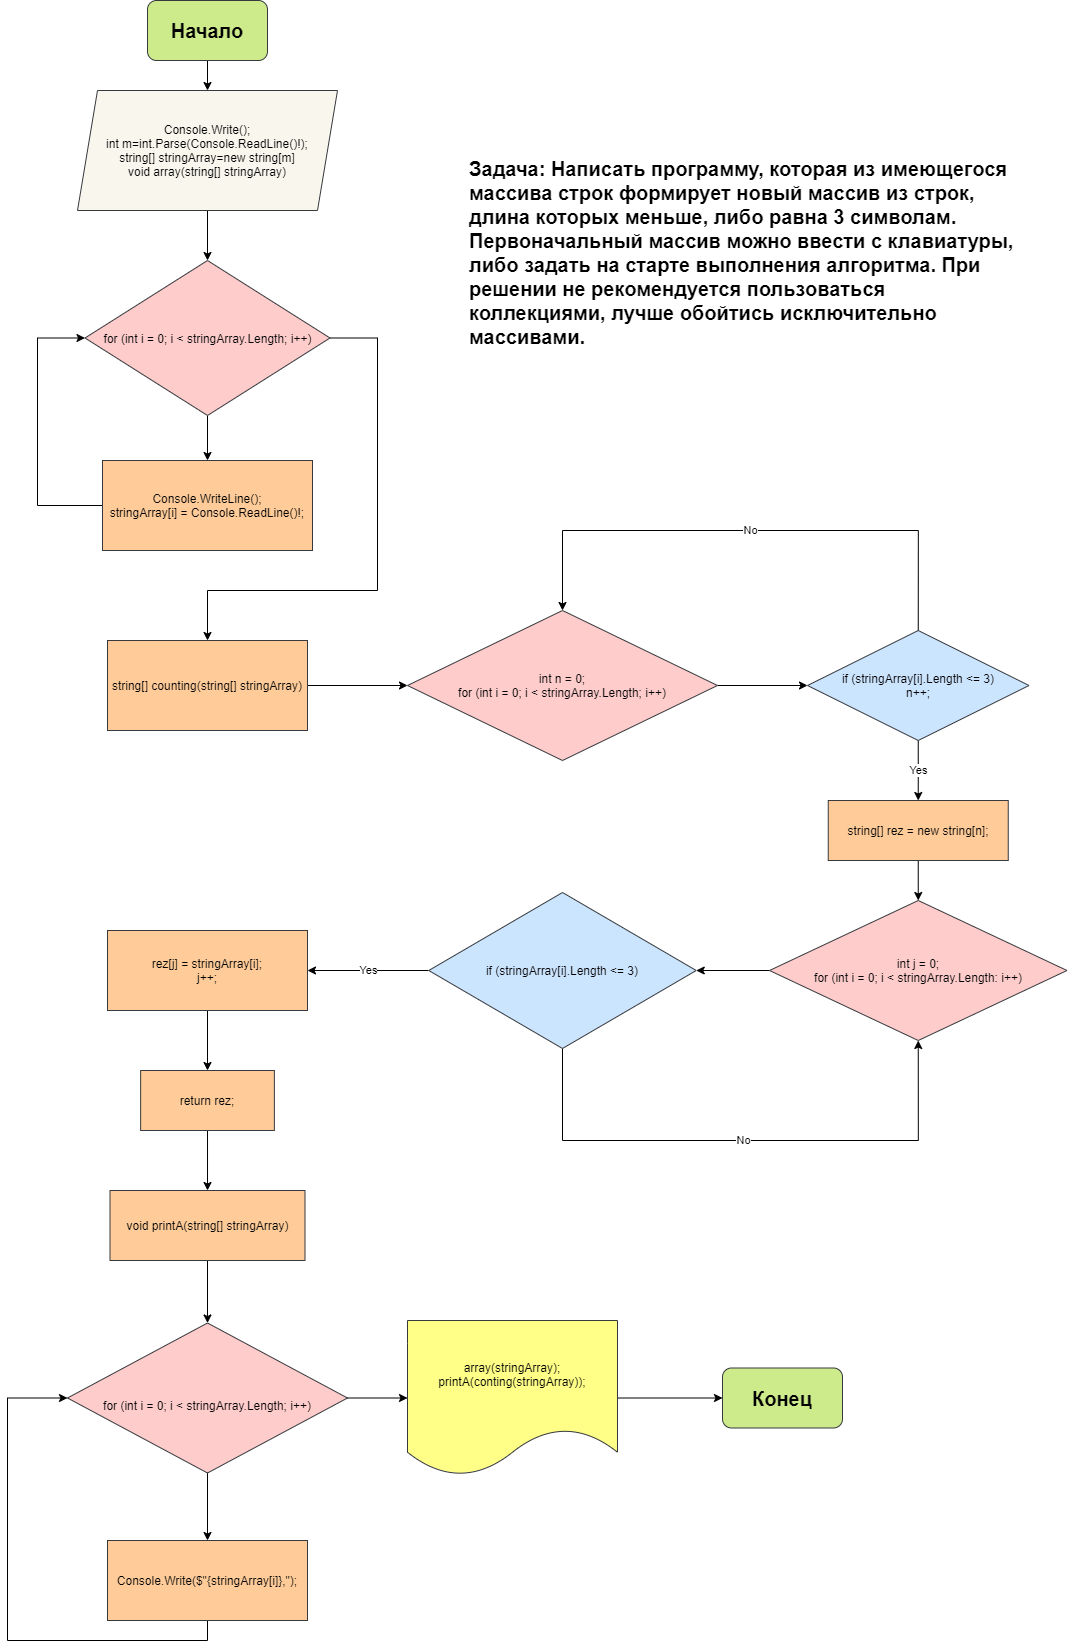

The diagram above was exported from draw.io. Its source (the exported page's mxGraphModel, read from the mxfile embedded in the PNG):
<mxGraphModel dx="2557" dy="1012" grid="1" gridSize="10" guides="1" tooltips="1" connect="1" arrows="1" fold="1" page="1" pageScale="1" pageWidth="827" pageHeight="1169" math="0" shadow="0">
  <root>
    <mxCell id="0" />
    <mxCell id="1" parent="0" />
    <mxCell id="aYmRdS0ALZa6YW7eW6-j-1" value="&lt;font size=&quot;1&quot;&gt;&lt;b style=&quot;font-size: 20px&quot;&gt;Задача: Написать программу, которая из имеющегося массива строк формирует новый массив из строк, длина которых меньше, либо равна 3 символам. Первоначальный массив можно ввести с клавиатуры, либо задать на старте выполнения алгоритма. При решении не рекомендуется пользоваться коллекциями, лучше обойтись исключительно массивами.&lt;/b&gt;&lt;/font&gt;" style="text;whiteSpace=wrap;html=1;" vertex="1" parent="1">
      <mxGeometry x="-200" y="420" width="550" height="230" as="geometry" />
    </mxCell>
    <mxCell id="aYmRdS0ALZa6YW7eW6-j-16" style="edgeStyle=orthogonalEdgeStyle;rounded=0;orthogonalLoop=1;jettySize=auto;html=1;exitX=0.5;exitY=1;exitDx=0;exitDy=0;entryX=0.5;entryY=0;entryDx=0;entryDy=0;" edge="1" parent="1" source="aYmRdS0ALZa6YW7eW6-j-2" target="aYmRdS0ALZa6YW7eW6-j-4">
      <mxGeometry relative="1" as="geometry" />
    </mxCell>
    <mxCell id="aYmRdS0ALZa6YW7eW6-j-2" value="&lt;b&gt;&lt;font style=&quot;font-size: 20px&quot;&gt;Начало&lt;/font&gt;&lt;/b&gt;" style="rounded=1;whiteSpace=wrap;html=1;fillColor=#cdeb8b;strokeColor=#36393d;" vertex="1" parent="1">
      <mxGeometry x="-520" y="270" width="120" height="60" as="geometry" />
    </mxCell>
    <mxCell id="aYmRdS0ALZa6YW7eW6-j-8" style="edgeStyle=orthogonalEdgeStyle;rounded=0;orthogonalLoop=1;jettySize=auto;html=1;exitX=0.5;exitY=1;exitDx=0;exitDy=0;entryX=0.5;entryY=0;entryDx=0;entryDy=0;" edge="1" parent="1" source="aYmRdS0ALZa6YW7eW6-j-4" target="aYmRdS0ALZa6YW7eW6-j-5">
      <mxGeometry relative="1" as="geometry" />
    </mxCell>
    <mxCell id="aYmRdS0ALZa6YW7eW6-j-4" value="Console.Write();&lt;br&gt;int m=int.Parse(Console.ReadLine()!);&lt;br&gt;string[] stringArray=new string[m]&lt;br&gt;void array(string[] stringArray)" style="shape=parallelogram;perimeter=parallelogramPerimeter;whiteSpace=wrap;html=1;fixedSize=1;align=center;fillColor=#f9f7ed;strokeColor=#36393d;" vertex="1" parent="1">
      <mxGeometry x="-590" y="360" width="260" height="120" as="geometry" />
    </mxCell>
    <mxCell id="aYmRdS0ALZa6YW7eW6-j-9" style="edgeStyle=orthogonalEdgeStyle;rounded=0;orthogonalLoop=1;jettySize=auto;html=1;exitX=0.5;exitY=1;exitDx=0;exitDy=0;entryX=0.5;entryY=0;entryDx=0;entryDy=0;" edge="1" parent="1" source="aYmRdS0ALZa6YW7eW6-j-5" target="aYmRdS0ALZa6YW7eW6-j-6">
      <mxGeometry relative="1" as="geometry" />
    </mxCell>
    <mxCell id="aYmRdS0ALZa6YW7eW6-j-15" style="edgeStyle=orthogonalEdgeStyle;rounded=0;orthogonalLoop=1;jettySize=auto;html=1;exitX=1;exitY=0.5;exitDx=0;exitDy=0;entryX=0.5;entryY=0;entryDx=0;entryDy=0;" edge="1" parent="1" source="aYmRdS0ALZa6YW7eW6-j-5" target="aYmRdS0ALZa6YW7eW6-j-12">
      <mxGeometry relative="1" as="geometry">
        <Array as="points">
          <mxPoint x="-290" y="608" />
          <mxPoint x="-290" y="860" />
          <mxPoint x="-460" y="860" />
        </Array>
      </mxGeometry>
    </mxCell>
    <mxCell id="aYmRdS0ALZa6YW7eW6-j-5" value="for (int i = 0; i &amp;lt; stringArray.Length; i++)" style="rhombus;whiteSpace=wrap;html=1;align=center;fillColor=#ffcccc;strokeColor=#36393d;" vertex="1" parent="1">
      <mxGeometry x="-582.5" y="530" width="245" height="155" as="geometry" />
    </mxCell>
    <mxCell id="aYmRdS0ALZa6YW7eW6-j-10" style="edgeStyle=orthogonalEdgeStyle;rounded=0;orthogonalLoop=1;jettySize=auto;html=1;exitX=0;exitY=0.5;exitDx=0;exitDy=0;entryX=0;entryY=0.5;entryDx=0;entryDy=0;" edge="1" parent="1" source="aYmRdS0ALZa6YW7eW6-j-6" target="aYmRdS0ALZa6YW7eW6-j-5">
      <mxGeometry relative="1" as="geometry">
        <Array as="points">
          <mxPoint x="-630" y="775" />
          <mxPoint x="-630" y="608" />
        </Array>
      </mxGeometry>
    </mxCell>
    <mxCell id="aYmRdS0ALZa6YW7eW6-j-6" value="Console.WriteLine();&lt;br&gt;stringArray[i] = Console.ReadLine()!;" style="rounded=0;whiteSpace=wrap;html=1;align=center;fillColor=#ffcc99;strokeColor=#36393d;" vertex="1" parent="1">
      <mxGeometry x="-565" y="730" width="210" height="90" as="geometry" />
    </mxCell>
    <mxCell id="aYmRdS0ALZa6YW7eW6-j-45" style="edgeStyle=orthogonalEdgeStyle;rounded=0;orthogonalLoop=1;jettySize=auto;html=1;exitX=1;exitY=0.5;exitDx=0;exitDy=0;entryX=0;entryY=0.5;entryDx=0;entryDy=0;" edge="1" parent="1" source="aYmRdS0ALZa6YW7eW6-j-12" target="aYmRdS0ALZa6YW7eW6-j-13">
      <mxGeometry relative="1" as="geometry" />
    </mxCell>
    <mxCell id="aYmRdS0ALZa6YW7eW6-j-12" value="string[] counting(string[] stringArray)" style="rounded=0;whiteSpace=wrap;html=1;align=center;fillColor=#ffcc99;strokeColor=#36393d;" vertex="1" parent="1">
      <mxGeometry x="-560" y="910" width="200" height="90" as="geometry" />
    </mxCell>
    <mxCell id="aYmRdS0ALZa6YW7eW6-j-46" style="edgeStyle=orthogonalEdgeStyle;rounded=0;orthogonalLoop=1;jettySize=auto;html=1;exitX=1;exitY=0.5;exitDx=0;exitDy=0;entryX=0;entryY=0.5;entryDx=0;entryDy=0;" edge="1" parent="1" source="aYmRdS0ALZa6YW7eW6-j-13" target="aYmRdS0ALZa6YW7eW6-j-17">
      <mxGeometry relative="1" as="geometry" />
    </mxCell>
    <mxCell id="aYmRdS0ALZa6YW7eW6-j-13" value="int n = 0;&lt;br&gt;for (int i = 0; i &amp;lt; stringArray.Length; i++)" style="rhombus;whiteSpace=wrap;html=1;align=center;fillColor=#ffcccc;strokeColor=#36393d;" vertex="1" parent="1">
      <mxGeometry x="-260" y="880" width="310" height="150" as="geometry" />
    </mxCell>
    <mxCell id="aYmRdS0ALZa6YW7eW6-j-47" value="Yes" style="edgeStyle=orthogonalEdgeStyle;rounded=0;orthogonalLoop=1;jettySize=auto;html=1;exitX=0.5;exitY=1;exitDx=0;exitDy=0;entryX=0.5;entryY=0;entryDx=0;entryDy=0;" edge="1" parent="1" source="aYmRdS0ALZa6YW7eW6-j-17" target="aYmRdS0ALZa6YW7eW6-j-18">
      <mxGeometry relative="1" as="geometry" />
    </mxCell>
    <mxCell id="aYmRdS0ALZa6YW7eW6-j-48" value="No" style="edgeStyle=orthogonalEdgeStyle;rounded=0;orthogonalLoop=1;jettySize=auto;html=1;exitX=0.5;exitY=0;exitDx=0;exitDy=0;entryX=0.5;entryY=0;entryDx=0;entryDy=0;" edge="1" parent="1" source="aYmRdS0ALZa6YW7eW6-j-17" target="aYmRdS0ALZa6YW7eW6-j-13">
      <mxGeometry relative="1" as="geometry">
        <Array as="points">
          <mxPoint x="251" y="800" />
          <mxPoint x="-105" y="800" />
        </Array>
      </mxGeometry>
    </mxCell>
    <mxCell id="aYmRdS0ALZa6YW7eW6-j-17" value="if (stringArray[i].Length &amp;lt;= 3)&lt;br&gt;n++;" style="rhombus;whiteSpace=wrap;html=1;align=center;fillColor=#cce5ff;strokeColor=#36393d;" vertex="1" parent="1">
      <mxGeometry x="140" y="900" width="221.5" height="110" as="geometry" />
    </mxCell>
    <mxCell id="aYmRdS0ALZa6YW7eW6-j-49" style="edgeStyle=orthogonalEdgeStyle;rounded=0;orthogonalLoop=1;jettySize=auto;html=1;exitX=0.5;exitY=1;exitDx=0;exitDy=0;entryX=0.5;entryY=0;entryDx=0;entryDy=0;" edge="1" parent="1" source="aYmRdS0ALZa6YW7eW6-j-18" target="aYmRdS0ALZa6YW7eW6-j-27">
      <mxGeometry relative="1" as="geometry" />
    </mxCell>
    <mxCell id="aYmRdS0ALZa6YW7eW6-j-18" value="string[] rez = new string[n];&lt;br&gt;" style="rounded=0;whiteSpace=wrap;html=1;align=center;fillColor=#ffcc99;strokeColor=#36393d;" vertex="1" parent="1">
      <mxGeometry x="160.75" y="1070" width="180" height="60" as="geometry" />
    </mxCell>
    <mxCell id="aYmRdS0ALZa6YW7eW6-j-50" style="edgeStyle=orthogonalEdgeStyle;rounded=0;orthogonalLoop=1;jettySize=auto;html=1;exitX=0;exitY=0.5;exitDx=0;exitDy=0;entryX=1;entryY=0.5;entryDx=0;entryDy=0;" edge="1" parent="1" source="aYmRdS0ALZa6YW7eW6-j-27" target="aYmRdS0ALZa6YW7eW6-j-29">
      <mxGeometry relative="1" as="geometry" />
    </mxCell>
    <mxCell id="aYmRdS0ALZa6YW7eW6-j-27" value="int j = 0;&lt;br&gt;for (int i = 0; i &amp;lt; stringArray.Length: i++)" style="rhombus;whiteSpace=wrap;html=1;align=center;fillColor=#ffcccc;strokeColor=#36393d;" vertex="1" parent="1">
      <mxGeometry x="102" y="1170" width="297.5" height="140" as="geometry" />
    </mxCell>
    <mxCell id="aYmRdS0ALZa6YW7eW6-j-51" value="Yes" style="edgeStyle=orthogonalEdgeStyle;rounded=0;orthogonalLoop=1;jettySize=auto;html=1;exitX=0;exitY=0.5;exitDx=0;exitDy=0;entryX=1;entryY=0.5;entryDx=0;entryDy=0;" edge="1" parent="1" source="aYmRdS0ALZa6YW7eW6-j-29" target="aYmRdS0ALZa6YW7eW6-j-30">
      <mxGeometry relative="1" as="geometry" />
    </mxCell>
    <mxCell id="aYmRdS0ALZa6YW7eW6-j-52" value="No" style="edgeStyle=orthogonalEdgeStyle;rounded=0;orthogonalLoop=1;jettySize=auto;html=1;exitX=0.5;exitY=1;exitDx=0;exitDy=0;entryX=0.5;entryY=1;entryDx=0;entryDy=0;" edge="1" parent="1" source="aYmRdS0ALZa6YW7eW6-j-29" target="aYmRdS0ALZa6YW7eW6-j-27">
      <mxGeometry relative="1" as="geometry">
        <Array as="points">
          <mxPoint x="-105" y="1410" />
          <mxPoint x="251" y="1410" />
        </Array>
      </mxGeometry>
    </mxCell>
    <mxCell id="aYmRdS0ALZa6YW7eW6-j-29" value="if (stringArray[i].Length &amp;lt;= 3)" style="rhombus;whiteSpace=wrap;html=1;align=center;fillColor=#cce5ff;strokeColor=#36393d;" vertex="1" parent="1">
      <mxGeometry x="-238.75" y="1162" width="267.5" height="156" as="geometry" />
    </mxCell>
    <mxCell id="aYmRdS0ALZa6YW7eW6-j-53" style="edgeStyle=orthogonalEdgeStyle;rounded=0;orthogonalLoop=1;jettySize=auto;html=1;exitX=0.5;exitY=1;exitDx=0;exitDy=0;entryX=0.5;entryY=0;entryDx=0;entryDy=0;" edge="1" parent="1" source="aYmRdS0ALZa6YW7eW6-j-30" target="aYmRdS0ALZa6YW7eW6-j-31">
      <mxGeometry relative="1" as="geometry" />
    </mxCell>
    <mxCell id="aYmRdS0ALZa6YW7eW6-j-30" value="rez[j] = stringArray[i];&lt;br&gt;j++;" style="rounded=0;whiteSpace=wrap;html=1;align=center;fillColor=#ffcc99;strokeColor=#36393d;" vertex="1" parent="1">
      <mxGeometry x="-560" y="1200" width="200" height="80" as="geometry" />
    </mxCell>
    <mxCell id="aYmRdS0ALZa6YW7eW6-j-57" style="edgeStyle=orthogonalEdgeStyle;rounded=0;orthogonalLoop=1;jettySize=auto;html=1;exitX=0.5;exitY=1;exitDx=0;exitDy=0;entryX=0.5;entryY=0;entryDx=0;entryDy=0;" edge="1" parent="1" source="aYmRdS0ALZa6YW7eW6-j-31">
      <mxGeometry relative="1" as="geometry">
        <mxPoint x="-459.9950000000001" y="1460" as="targetPoint" />
      </mxGeometry>
    </mxCell>
    <mxCell id="aYmRdS0ALZa6YW7eW6-j-31" value="return rez;" style="rounded=0;whiteSpace=wrap;html=1;align=center;fillColor=#ffcc99;strokeColor=#36393d;" vertex="1" parent="1">
      <mxGeometry x="-526.87" y="1340" width="133.75" height="60" as="geometry" />
    </mxCell>
    <mxCell id="aYmRdS0ALZa6YW7eW6-j-65" style="edgeStyle=orthogonalEdgeStyle;rounded=0;orthogonalLoop=1;jettySize=auto;html=1;exitX=0.5;exitY=1;exitDx=0;exitDy=0;" edge="1" parent="1" source="aYmRdS0ALZa6YW7eW6-j-58" target="aYmRdS0ALZa6YW7eW6-j-59">
      <mxGeometry relative="1" as="geometry" />
    </mxCell>
    <mxCell id="aYmRdS0ALZa6YW7eW6-j-58" value="void printA(string[] stringArray)" style="rounded=0;whiteSpace=wrap;html=1;align=center;fillColor=#ffcc99;strokeColor=#36393d;" vertex="1" parent="1">
      <mxGeometry x="-557.5" y="1460" width="195" height="70" as="geometry" />
    </mxCell>
    <mxCell id="aYmRdS0ALZa6YW7eW6-j-74" style="edgeStyle=orthogonalEdgeStyle;rounded=0;orthogonalLoop=1;jettySize=auto;html=1;exitX=0.5;exitY=1;exitDx=0;exitDy=0;entryX=0.5;entryY=0;entryDx=0;entryDy=0;" edge="1" parent="1" source="aYmRdS0ALZa6YW7eW6-j-59" target="aYmRdS0ALZa6YW7eW6-j-60">
      <mxGeometry relative="1" as="geometry" />
    </mxCell>
    <mxCell id="aYmRdS0ALZa6YW7eW6-j-78" style="edgeStyle=orthogonalEdgeStyle;rounded=0;orthogonalLoop=1;jettySize=auto;html=1;exitX=1;exitY=0.5;exitDx=0;exitDy=0;entryX=0;entryY=0.5;entryDx=0;entryDy=0;" edge="1" parent="1" source="aYmRdS0ALZa6YW7eW6-j-59" target="aYmRdS0ALZa6YW7eW6-j-61">
      <mxGeometry relative="1" as="geometry" />
    </mxCell>
    <mxCell id="aYmRdS0ALZa6YW7eW6-j-59" value="&lt;br&gt;for (int i = 0; i &amp;lt; stringArray.Length; i++)" style="rhombus;whiteSpace=wrap;html=1;align=center;fillColor=#ffcccc;strokeColor=#36393d;" vertex="1" parent="1">
      <mxGeometry x="-600" y="1592.5" width="280" height="150" as="geometry" />
    </mxCell>
    <mxCell id="aYmRdS0ALZa6YW7eW6-j-75" style="edgeStyle=orthogonalEdgeStyle;rounded=0;orthogonalLoop=1;jettySize=auto;html=1;exitX=0.5;exitY=1;exitDx=0;exitDy=0;entryX=0;entryY=0.5;entryDx=0;entryDy=0;" edge="1" parent="1" source="aYmRdS0ALZa6YW7eW6-j-60" target="aYmRdS0ALZa6YW7eW6-j-59">
      <mxGeometry relative="1" as="geometry">
        <Array as="points">
          <mxPoint x="-460" y="1910" />
          <mxPoint x="-660" y="1910" />
          <mxPoint x="-660" y="1668" />
        </Array>
      </mxGeometry>
    </mxCell>
    <mxCell id="aYmRdS0ALZa6YW7eW6-j-60" value="Console.Write($&quot;{stringArray[i]},&quot;);" style="rounded=0;whiteSpace=wrap;html=1;align=center;fillColor=#ffcc99;strokeColor=#36393d;" vertex="1" parent="1">
      <mxGeometry x="-560" y="1810" width="200" height="80" as="geometry" />
    </mxCell>
    <mxCell id="aYmRdS0ALZa6YW7eW6-j-79" style="edgeStyle=orthogonalEdgeStyle;rounded=0;orthogonalLoop=1;jettySize=auto;html=1;exitX=1;exitY=0.5;exitDx=0;exitDy=0;entryX=0;entryY=0.5;entryDx=0;entryDy=0;" edge="1" parent="1" source="aYmRdS0ALZa6YW7eW6-j-61" target="aYmRdS0ALZa6YW7eW6-j-67">
      <mxGeometry relative="1" as="geometry" />
    </mxCell>
    <mxCell id="aYmRdS0ALZa6YW7eW6-j-61" value="array(stringArray);&lt;br&gt;printA(conting(stringArray));" style="shape=document;whiteSpace=wrap;html=1;boundedLbl=1;align=center;fillColor=#ffff88;strokeColor=#36393d;" vertex="1" parent="1">
      <mxGeometry x="-260" y="1590" width="210" height="155" as="geometry" />
    </mxCell>
    <mxCell id="aYmRdS0ALZa6YW7eW6-j-67" value="&lt;b&gt;&lt;font style=&quot;font-size: 20px&quot;&gt;Конец&lt;/font&gt;&lt;/b&gt;" style="rounded=1;whiteSpace=wrap;html=1;align=center;fillColor=#cdeb8b;strokeColor=#36393d;" vertex="1" parent="1">
      <mxGeometry x="55" y="1637.5" width="120" height="60" as="geometry" />
    </mxCell>
  </root>
</mxGraphModel>